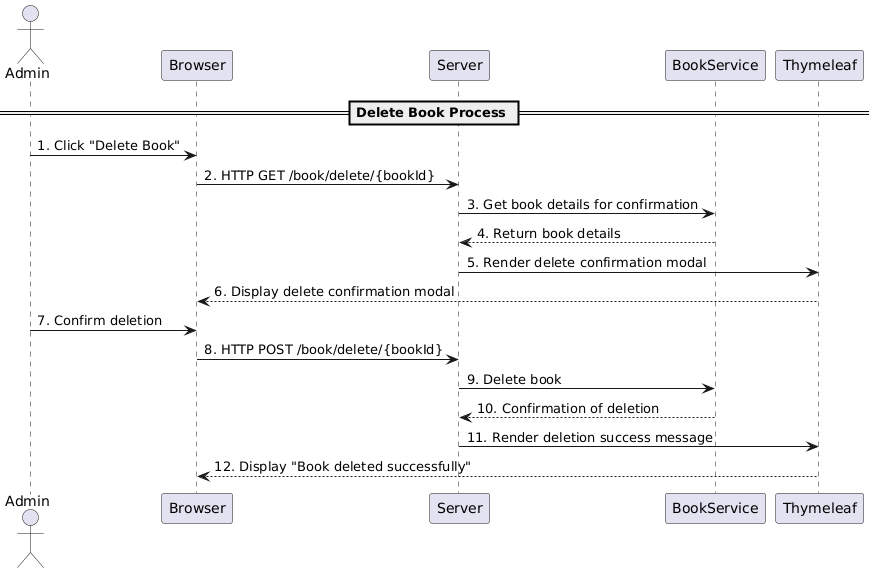

The diagram above was rendered by PlantUML. Its source (embedded in the PNG):
@startuml
actor Admin
participant Browser
participant Server
participant BookService
participant Thymeleaf

== Delete Book Process ==
Admin -> Browser: 1. Click "Delete Book"
Browser -> Server: 2. HTTP GET /book/delete/{bookId}
Server -> BookService: 3. Get book details for confirmation
BookService --> Server: 4. Return book details
Server -> Thymeleaf: 5. Render delete confirmation modal
Thymeleaf --> Browser: 6. Display delete confirmation modal

Admin -> Browser: 7. Confirm deletion
Browser -> Server: 8. HTTP POST /book/delete/{bookId}
Server -> BookService: 9. Delete book
BookService --> Server: 10. Confirmation of deletion
Server -> Thymeleaf: 11. Render deletion success message
Thymeleaf --> Browser: 12. Display "Book deleted successfully"
@enduml